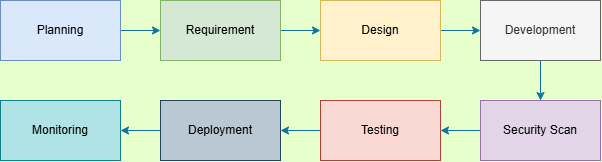

The diagram above was exported from draw.io. Its source (the exported page's mxGraphModel, read from the mxfile embedded in the PNG):
<mxGraphModel dx="901" dy="494" grid="0" gridSize="10" guides="0" tooltips="1" connect="0" arrows="0" fold="1" page="1" pageScale="1" pageWidth="1169" pageHeight="827" background="light-dark(#E6FFCC,#121212)" math="0" shadow="0">
  <root>
    <mxCell id="0" />
    <mxCell id="1" parent="0" />
    <mxCell id="rdCZKK96YQY4RO7sse3J-3" edge="1" parent="1" source="rdCZKK96YQY4RO7sse3J-1" style="edgeStyle=orthogonalEdgeStyle;rounded=0;orthogonalLoop=1;jettySize=auto;html=1;fillColor=#b1ddf0;strokeColor=#10739e;" target="rdCZKK96YQY4RO7sse3J-2" value="">
      <mxGeometry relative="1" as="geometry" />
    </mxCell>
    <mxCell id="rdCZKK96YQY4RO7sse3J-1" parent="1" style="rounded=0;whiteSpace=wrap;html=1;fillColor=#dae8fc;strokeColor=#6c8ebf;" value="Planning" vertex="1">
      <mxGeometry height="60" width="120" x="203" y="276" as="geometry" />
    </mxCell>
    <mxCell id="rdCZKK96YQY4RO7sse3J-5" edge="1" parent="1" source="rdCZKK96YQY4RO7sse3J-2" style="edgeStyle=orthogonalEdgeStyle;rounded=0;orthogonalLoop=1;jettySize=auto;html=1;fillColor=#b1ddf0;strokeColor=#10739e;" target="rdCZKK96YQY4RO7sse3J-4" value="">
      <mxGeometry relative="1" as="geometry" />
    </mxCell>
    <mxCell id="rdCZKK96YQY4RO7sse3J-2" parent="1" style="rounded=0;whiteSpace=wrap;html=1;fillColor=#d5e8d4;strokeColor=#82b366;" value="Requirement" vertex="1">
      <mxGeometry height="60" width="120" x="363" y="276" as="geometry" />
    </mxCell>
    <mxCell id="rdCZKK96YQY4RO7sse3J-10" edge="1" parent="1" source="rdCZKK96YQY4RO7sse3J-4" style="edgeStyle=orthogonalEdgeStyle;rounded=0;orthogonalLoop=1;jettySize=auto;html=1;fillColor=#b1ddf0;strokeColor=#10739e;" target="rdCZKK96YQY4RO7sse3J-6" value="">
      <mxGeometry relative="1" as="geometry" />
    </mxCell>
    <mxCell id="rdCZKK96YQY4RO7sse3J-4" parent="1" style="rounded=0;whiteSpace=wrap;html=1;fillColor=#fff2cc;strokeColor=#d6b656;" value="Design" vertex="1">
      <mxGeometry height="60" width="120" x="523" y="276" as="geometry" />
    </mxCell>
    <mxCell id="rdCZKK96YQY4RO7sse3J-11" edge="1" parent="1" source="rdCZKK96YQY4RO7sse3J-6" style="edgeStyle=orthogonalEdgeStyle;rounded=0;orthogonalLoop=1;jettySize=auto;html=1;fillColor=#b1ddf0;strokeColor=#10739e;" target="rdCZKK96YQY4RO7sse3J-7" value="">
      <mxGeometry relative="1" as="geometry" />
    </mxCell>
    <mxCell id="rdCZKK96YQY4RO7sse3J-6" parent="1" style="rounded=0;whiteSpace=wrap;html=1;fillColor=#f5f5f5;fontColor=#333333;strokeColor=#666666;" value="Development" vertex="1">
      <mxGeometry height="60" width="120" x="683" y="276" as="geometry" />
    </mxCell>
    <mxCell id="rdCZKK96YQY4RO7sse3J-12" edge="1" parent="1" source="rdCZKK96YQY4RO7sse3J-7" style="edgeStyle=orthogonalEdgeStyle;rounded=0;orthogonalLoop=1;jettySize=auto;html=1;fillColor=#b1ddf0;strokeColor=#10739e;" target="rdCZKK96YQY4RO7sse3J-8" value="">
      <mxGeometry relative="1" as="geometry" />
    </mxCell>
    <mxCell id="rdCZKK96YQY4RO7sse3J-7" parent="1" style="rounded=0;whiteSpace=wrap;html=1;fillColor=#e1d5e7;strokeColor=#9673a6;" value="Security Scan" vertex="1">
      <mxGeometry height="60" width="120" x="683" y="376" as="geometry" />
    </mxCell>
    <mxCell id="rdCZKK96YQY4RO7sse3J-13" edge="1" parent="1" source="rdCZKK96YQY4RO7sse3J-8" style="edgeStyle=orthogonalEdgeStyle;rounded=0;orthogonalLoop=1;jettySize=auto;html=1;fillColor=#b1ddf0;strokeColor=#10739e;" target="rdCZKK96YQY4RO7sse3J-9" value="">
      <mxGeometry relative="1" as="geometry" />
    </mxCell>
    <mxCell id="rdCZKK96YQY4RO7sse3J-8" parent="1" style="rounded=0;whiteSpace=wrap;html=1;fillColor=#fad9d5;strokeColor=#ae4132;" value="Testing" vertex="1">
      <mxGeometry height="60" width="120" x="523" y="376" as="geometry" />
    </mxCell>
    <mxCell id="rdCZKK96YQY4RO7sse3J-15" edge="1" parent="1" source="rdCZKK96YQY4RO7sse3J-9" style="edgeStyle=orthogonalEdgeStyle;rounded=0;orthogonalLoop=1;jettySize=auto;html=1;fillColor=#b1ddf0;strokeColor=#10739e;" target="rdCZKK96YQY4RO7sse3J-14" value="">
      <mxGeometry relative="1" as="geometry" />
    </mxCell>
    <mxCell id="rdCZKK96YQY4RO7sse3J-9" parent="1" style="rounded=0;whiteSpace=wrap;html=1;fillColor=#bac8d3;strokeColor=#23445d;" value="Deployment" vertex="1">
      <mxGeometry height="60" width="120" x="363" y="376" as="geometry" />
    </mxCell>
    <mxCell id="rdCZKK96YQY4RO7sse3J-14" parent="1" style="rounded=0;whiteSpace=wrap;html=1;fillColor=#b0e3e6;strokeColor=#0e8088;" value="Monitoring" vertex="1">
      <mxGeometry height="60" width="120" x="203" y="376" as="geometry" />
    </mxCell>
  </root>
</mxGraphModel>